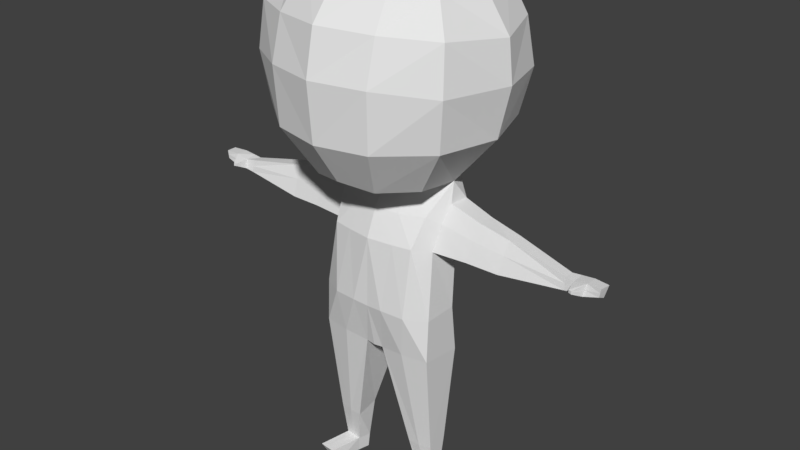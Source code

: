 # Source: bonco1.blend  (saved by Blender 2.78.0; exported with 4.5.12 LTS)
import bpy
from mathutils import Matrix  # noqa: F401  (used for matrix-valued properties, if any)

bpy.ops.wm.read_factory_settings(use_empty=True)
scene = bpy.context.scene
scene.name = 'Scene'

# ---- collections
col_collection_1 = bpy.data.collections.new('Collection 1'); scene.collection.children.link(col_collection_1)

# ---- materials (node trees are filled in below, after node groups)
mat_material = bpy.data.materials.new('Material')
mat_material.alpha_threshold = 0.0
mat_material.use_transparent_shadow = False
mat_material.roughness = 0.5
mat_material.line_color = (0.0, 0.0, 0.0, 1.0)

# ---- material node trees

# ---- world
world_world = bpy.data.worlds.new('World'); scene.world = world_world
world_world.color = (0.05088, 0.05088, 0.05088)
world_world.use_sun_shadow = False
world_world.sun_shadow_jitter_overblur = 0.0
world_world.cycles.sampling_method = 'MANUAL'

# ---- meshes
me_cube = bpy.data.meshes.new('Cube')
me_cube.from_pydata([(0.9027, 0.05996, 1.283), (0.9027, -0.5771, 1.356), (0.9234, 0.2032, 3.564), (0.9021, -0.09521, 3.582), (0.9027, -0.02858, 1.997), (0.8336, 0.1055, 2.86), (0.9027, -0.5473, 1.997), (0.8123, -0.3626, 2.944), (0.6502, 0.1437, 1.283), (0.5073, -0.6375, 1.356), (0.7012, 0.3078, 3.892), (0.8781, -0.02473, 3.872), (0.593, -0.722, 1.997), (0.6502, -0.6191, 3.025), (0.6502, 0.271, 2.809), (0.6502, 0.2423, 1.997), (0.8487, -0.08059, -0.1945), (0.8487, -0.3936, -0.2215), (0.6154, -0.03596, -0.1856), (0.6564, -0.4228, -0.2425), (0.5789, -0.3335, -0.7867), (0.8253, -0.1578, -0.7867), (0.4774, -0.4228, -0.2425), (0.4872, -0.06819, -0.1856), (0.7116, -0.3232, -0.7867), (0.5767, -0.1082, -0.7923), (0.1379, -0.6038, 1.313), (0.1437, 0.2621, 1.291), (1.038, 0.7115, 6.539), (1.276, -0.07365, 6.536), (0.9208, -0.7412, 3.99), (1.126, -0.7169, 6.533), (1.604, -0.1343, 4.677), (1.753, -0.09862, 5.385), (1.667, -0.063, 5.951), (1.373, 0.741, 5.991), (1.497, 0.7529, 5.354), (1.375, 0.6418, 4.718), (1.394, -1.003, 4.693), (1.488, -1.082, 5.419), (1.433, -0.9993, 6.069), (0.6289, 1.052, 4.157), (0.8055, 1.131, 6.429), (0.8289, 1.316, 4.657), (0.7389, 1.331, 5.987), (0.7682, 1.465, 5.365), (0.3282, 0.328, 3.837), (0.3279, -0.2959, 3.74), (0.2415, -0.7635, 2.014), (0.3678, -0.6708, 3.025), (0.3811, 0.2829, 2.754), (0.3763, 0.3285, 1.997), (0.4834, 0.7513, 6.759), (0.5667, -0.1899, 6.847), (0.4725, -1.119, 3.969), (0.651, -0.974, 6.683), (0.7285, -1.519, 4.669), (0.7569, -1.562, 5.493), (0.7495, -1.395, 6.106), (0.26, 1.059, 4.093), (0.348, 1.175, 6.451), (0.2851, 1.381, 4.635), (0.2922, 1.581, 5.411), (0.3299, 1.461, 6.02), (2.742, -0.06789, 3.026), (2.727, -0.04443, 3.198), (2.728, -0.2187, 3.026), (2.722, -0.1891, 3.204), (1.79, -0.2883, 2.93), (1.836, -0.1027, 3.355), (1.812, -0.02577, 2.898), (1.857, 0.1075, 3.349), (2.842, -0.07271, 3.027), (2.854, -0.03591, 3.207), (2.85, -0.2307, 3.05), (2.85, -0.2076, 3.19), (2.884, -0.3813, 3.126), (2.884, -0.3848, 3.17), (2.932, -0.394, 3.17), (2.932, -0.3972, 3.126), (3.037, -0.2142, 3.232), (3.0, -0.2457, 3.052), (3.041, -0.03491, 3.225), (3.012, -0.07068, 3.047), (3.217, -0.1119, 3.058), (3.253, -0.06999, 3.228), (3.237, -0.2314, 3.236), (3.218, -0.232, 3.116), (0.6006, -0.3246, -1.027), (0.8473, -0.3255, -1.025), (0.5557, -0.149, -1.027), (0.8253, -0.1578, -1.027), (0.7739, -0.3251, -1.026), (0.5924, -0.1534, -1.027), (0.7001, -0.8101, -0.8083), (0.9325, -0.7922, -0.7979), (0.8495, -0.8011, -0.8031), (0.6605, -0.6753, -1.017), (0.9002, -0.6809, -1.005), (0.8201, -0.6781, -1.011), (0.8785, 0.1529, 3.212), (0.8572, -0.2289, 3.318), (0.6502, 0.2894, 3.302), (0.7106, -0.3946, 3.427), (0.3547, 0.3055, 3.274), (0.3479, -0.5051, 3.418), (2.734, -0.05616, 3.112), (2.725, -0.2039, 3.115), (1.835, 0.04087, 3.162), (1.813, -0.1955, 3.168), (2.848, -0.05431, 3.117), (2.932, -0.3956, 3.148), (2.884, -0.383, 3.148), (3.026, -0.05279, 3.136), (3.019, -0.23, 3.142), (2.85, -0.2192, 3.12), (3.235, -0.09092, 3.143), (3.228, -0.2317, 3.176), (1.356, -0.1051, 3.456), (1.378, 0.1559, 3.437), (1.321, -0.3164, 2.945), (1.336, 0.03403, 2.876), (1.334, -0.2124, 3.228), (1.356, 0.09802, 3.19), (-0.9027, 0.05996, 1.283), (-0.9027, -0.5771, 1.356), (-0.9234, 0.2032, 3.564), (-0.9021, -0.09521, 3.582), (0.0, 0.283, 1.283), (0.0, -0.6165, 1.304), (0.0, -0.3884, 3.693), (-0.9027, -0.02858, 1.997), (-0.8336, 0.1055, 2.86), (-0.9027, -0.5473, 1.997), (-0.8123, -0.3626, 2.944), (0.0, 0.3597, 1.997), (0.0, 0.364, 2.711), (0.0, -0.7297, 3.032), (0.0, -0.7524, 1.997), (-0.6502, 0.1437, 1.283), (-0.5073, -0.6375, 1.356), (-0.7012, 0.3078, 3.892), (-0.8781, -0.02473, 3.872), (-0.593, -0.722, 1.997), (-0.6502, -0.6191, 3.025), (-0.6502, 0.271, 2.809), (-0.6502, 0.2423, 1.997), (-0.8487, -0.08059, -0.1945), (-0.8487, -0.3936, -0.2215), (-0.6154, -0.03596, -0.1856), (-0.6564, -0.4228, -0.2425), (-0.5263, -0.149, -0.7867), (-0.4774, -0.4228, -0.2425), (-0.4872, -0.06819, -0.1856), (-0.7116, -0.3232, -0.7867), (-0.5767, -0.1082, -0.7923), (-0.1379, -0.6038, 1.313), (-0.1437, 0.2621, 1.291), (-1.038, 0.7115, 6.539), (0.0, 0.7064, 6.838), (-1.276, -0.07365, 6.536), (0.0, -0.2041, 6.944), (-0.9208, -0.7412, 3.99), (-1.126, -0.7169, 6.533), (0.0, -1.157, 6.693), (-1.604, -0.1343, 4.677), (-1.753, -0.09862, 5.385), (-1.679, -0.063, 5.951), (-1.373, 0.741, 5.991), (-1.497, 0.7529, 5.354), (-1.375, 0.6305, 4.718), (-1.394, -1.003, 4.693), (-1.488, -1.082, 5.419), (-1.445, -0.9993, 6.069), (0.0, -1.62, 6.141), (0.0, -1.756, 5.508), (0.0, -1.688, 4.669), (-0.6289, 1.052, 4.157), (0.0, 1.061, 4.058), (0.0, 1.529, 5.994), (0.0, 1.251, 6.477), (-0.8055, 1.131, 6.429), (-0.8289, 1.316, 4.657), (0.0, 1.409, 4.61), (0.0, 1.648, 5.422), (-0.7389, 1.331, 5.987), (-0.7682, 1.465, 5.365), (-0.3282, 0.328, 3.837), (-0.3279, -0.2959, 3.74), (-0.2415, -0.7635, 2.014), (-0.3678, -0.6708, 3.025), (-0.3811, 0.2829, 2.754), (-0.3763, 0.3285, 1.997), (-0.4834, 0.7513, 6.759), (-0.5667, -0.137, 6.847), (-0.4725, -1.119, 3.969), (-0.651, -0.974, 6.683), (-0.7285, -1.519, 4.669), (-0.7569, -1.562, 5.493), (-0.7495, -1.395, 6.106), (-0.26, 1.059, 4.093), (-0.348, 1.175, 6.451), (-0.2851, 1.381, 4.635), (-0.2922, 1.581, 5.411), (-0.3299, 1.461, 6.02), (-2.742, -0.06789, 3.026), (-2.727, -0.04443, 3.198), (-2.728, -0.2187, 3.026), (-2.722, -0.1891, 3.204), (0.0, 0.2009, 3.776), (0.0, -1.279, 4.051), (-1.79, -0.2883, 2.93), (-1.836, -0.1027, 3.355), (-1.812, -0.02577, 2.898), (-1.857, 0.1075, 3.349), (-2.842, -0.07271, 3.027), (-2.854, -0.03591, 3.207), (-2.85, -0.2307, 3.05), (-2.884, -0.3813, 3.126), (-2.884, -0.3848, 3.17), (-2.932, -0.394, 3.17), (-2.932, -0.3972, 3.126), (-3.037, -0.2142, 3.232), (-3.041, -0.03491, 3.225), (-3.012, -0.07068, 3.047), (-3.0, -0.2457, 3.052), (-2.85, -0.2076, 3.19), (-3.217, -0.1119, 3.058), (-3.253, -0.06999, 3.228), (-3.237, -0.2314, 3.236), (-3.218, -0.232, 3.116), (-0.6006, -0.3246, -1.027), (-0.8473, -0.3255, -1.025), (-0.5557, -0.149, -1.027), (-0.8253, -0.1578, -1.027), (-0.7739, -0.3251, -1.026), (-0.5924, -0.1534, -1.027), (-0.7001, -0.8101, -0.8083), (-0.9325, -0.7922, -0.7979), (-0.8495, -0.8011, -0.8031), (-0.6605, -0.6753, -1.017), (-0.9002, -0.6809, -1.005), (-0.8201, -0.6781, -1.011), (-0.8785, 0.1529, 3.212), (-0.8572, -0.2289, 3.318), (0.0, -0.5638, 3.43), (-0.6502, 0.2894, 3.302), (-0.7106, -0.3946, 3.427), (-0.3547, 0.3055, 3.274), (-0.3479, -0.5051, 3.418), (-2.734, -0.05616, 3.112), (-2.725, -0.2039, 3.115), (0.0, 0.2824, 3.243), (-1.835, 0.04087, 3.162), (-1.813, -0.1955, 3.168), (-2.848, -0.05431, 3.117), (-2.932, -0.3956, 3.148), (-2.884, -0.383, 3.148), (-3.026, -0.05279, 3.136), (-3.019, -0.23, 3.142), (-2.85, -0.2192, 3.12), (-3.235, -0.09092, 3.143), (-3.228, -0.2317, 3.176), (-1.356, -0.1051, 3.456), (-1.378, 0.1559, 3.437), (-1.321, -0.3164, 2.945), (-1.336, 0.03403, 2.876), (-1.334, -0.2124, 3.228), (-1.356, 0.09802, 3.19), (0.8253, -0.3128, -0.7867), (0.5263, -0.149, -0.7867), (-0.5789, -0.3335, -0.7867), (-0.8253, -0.3128, -0.7867), (-0.8253, -0.1578, -0.7867)], [], [(109, 68, 66, 107), (51, 27, 128, 135), (105, 47, 130, 245), (47, 11, 30, 54), (27, 26, 129, 128), (26, 48, 138, 129), (48, 49, 137, 138), (50, 51, 135, 136), (0, 4, 6, 1), (4, 5, 7, 6), (5, 4, 15, 14), (100, 5, 14, 102), (6, 7, 13, 12), (1, 6, 12, 9), (8, 0, 16, 18), (2, 10, 11, 3), (101, 3, 11, 103), (4, 0, 8, 15), (270, 25, 93, 90), (0, 1, 17, 16), (1, 9, 19, 17), (23, 18, 25, 270), (22, 23, 270, 20), (19, 9, 26, 22), (17, 269, 21, 16), (8, 18, 23, 27), (25, 21, 91, 93), (18, 16, 21, 25), (22, 20, 24, 19), (26, 27, 23, 22), (52, 159, 161, 53), (34, 35, 28, 29), (58, 40, 31, 55), (53, 161, 164, 55), (34, 29, 31, 40), (11, 32, 38, 30), (32, 33, 39, 38), (33, 34, 40, 39), (54, 30, 38, 56), (56, 38, 39, 57), (57, 39, 40, 58), (11, 10, 37, 32), (32, 37, 36, 33), (33, 36, 35, 34), (52, 28, 42, 60), (28, 35, 44, 42), (37, 10, 41, 43), (63, 179, 180, 60), (59, 178, 183, 61), (61, 183, 184, 62), (62, 184, 179, 63), (35, 36, 45, 44), (36, 37, 43, 45), (45, 62, 63, 44), (43, 61, 62, 45), (41, 59, 61, 43), (44, 63, 60, 42), (159, 52, 60, 180), (175, 57, 58, 174), (176, 56, 57, 175), (29, 53, 55, 31), (174, 58, 55, 164), (28, 52, 53, 29), (14, 15, 51, 50), (102, 14, 50, 104), (12, 13, 49, 48), (9, 12, 48, 26), (103, 11, 47, 105), (15, 8, 27, 51), (65, 67, 75, 73), (68, 70, 64, 66), (71, 69, 67, 65), (108, 71, 65, 106), (252, 209, 46, 104), (130, 47, 54, 210), (176, 210, 54, 56), (41, 10, 46, 59), (178, 59, 46, 209), (19, 24, 269, 17), (123, 119, 71, 108), (119, 118, 69, 71), (120, 121, 70, 68), (122, 120, 68, 109), (106, 65, 73, 110), (66, 64, 72, 74), (107, 66, 74, 115), (112, 76, 79, 111), (115, 74, 76, 112), (74, 81, 79, 76), (73, 75, 80, 82), (80, 75, 77, 78), (82, 80, 86, 85), (74, 72, 83, 81), (110, 73, 82, 113), (114, 80, 78, 111), (116, 117, 87, 84), (114, 81, 87, 117), (81, 83, 84, 87), (113, 82, 85, 116), (91, 89, 92, 93), (93, 92, 88, 90), (21, 269, 89, 91), (20, 88, 97, 94), (88, 92, 99, 97), (20, 270, 90, 88), (95, 96, 99, 98), (96, 94, 97, 99), (89, 269, 95, 98), (92, 89, 98, 99), (24, 20, 94, 96), (269, 24, 96, 95), (83, 113, 116, 84), (80, 114, 117, 86), (85, 86, 117, 116), (81, 114, 111, 79), (72, 110, 113, 83), (75, 115, 112, 77), (77, 112, 111, 78), (67, 107, 115, 75), (64, 106, 110, 72), (118, 122, 109, 69), (121, 123, 108, 70), (136, 252, 104, 50), (70, 108, 106, 64), (13, 103, 105, 49), (10, 102, 104, 46), (7, 101, 103, 13), (2, 100, 102, 10), (49, 105, 245, 137), (69, 109, 107, 67), (5, 100, 123, 121), (3, 101, 122, 118), (101, 7, 120, 122), (7, 5, 121, 120), (2, 3, 118, 119), (100, 2, 119, 123), (254, 251, 207, 211), (192, 135, 128, 157), (249, 245, 130, 188), (188, 195, 162, 142), (157, 128, 129, 156), (156, 129, 138, 189), (189, 138, 137, 190), (191, 136, 135, 192), (124, 125, 133, 131), (131, 133, 134, 132), (132, 145, 146, 131), (243, 246, 145, 132), (133, 143, 144, 134), (125, 140, 143, 133), (139, 149, 147, 124), (126, 127, 142, 141), (244, 247, 142, 127), (131, 146, 139, 124), (151, 233, 236, 155), (124, 147, 148, 125), (125, 148, 150, 140), (153, 151, 155, 149), (152, 271, 151, 153), (150, 152, 156, 140), (148, 147, 273, 272), (139, 157, 153, 149), (155, 236, 234, 273), (149, 155, 273, 147), (152, 150, 154, 271), (156, 152, 153, 157), (193, 194, 161, 159), (167, 160, 158, 168), (199, 196, 163, 173), (194, 196, 164, 161), (167, 173, 163, 160), (142, 162, 171, 165), (165, 171, 172, 166), (166, 172, 173, 167), (195, 197, 171, 162), (197, 198, 172, 171), (198, 199, 173, 172), (142, 165, 170, 141), (165, 166, 169, 170), (166, 167, 168, 169), (193, 201, 181, 158), (158, 181, 185, 168), (170, 182, 177, 141), (204, 201, 180, 179), (200, 202, 183, 178), (202, 203, 184, 183), (203, 204, 179, 184), (168, 185, 186, 169), (169, 186, 182, 170), (186, 185, 204, 203), (182, 186, 203, 202), (177, 182, 202, 200), (185, 181, 201, 204), (159, 180, 201, 193), (175, 174, 199, 198), (176, 175, 198, 197), (160, 163, 196, 194), (174, 164, 196, 199), (158, 160, 194, 193), (145, 191, 192, 146), (246, 248, 191, 145), (143, 189, 190, 144), (140, 156, 189, 143), (247, 249, 188, 142), (146, 192, 157, 139), (206, 216, 226, 208), (211, 207, 205, 213), (214, 206, 208, 212), (253, 250, 206, 214), (252, 248, 187, 209), (130, 210, 195, 188), (176, 197, 195, 210), (177, 200, 187, 141), (178, 209, 187, 200), (150, 148, 272, 154), (268, 253, 214, 264), (264, 214, 212, 263), (265, 211, 213, 266), (267, 254, 211, 265), (250, 255, 216, 206), (207, 217, 215, 205), (251, 260, 217, 207), (257, 256, 221, 218), (260, 257, 218, 217), (217, 218, 221, 225), (216, 223, 222, 226), (222, 220, 219, 226), (223, 228, 229, 222), (217, 225, 224, 215), (255, 258, 223, 216), (259, 256, 220, 222), (261, 227, 230, 262), (259, 262, 230, 225), (225, 230, 227, 224), (258, 261, 228, 223), (234, 236, 235, 232), (236, 233, 231, 235), (273, 234, 232, 272), (271, 237, 240, 231), (231, 240, 242, 235), (271, 231, 233, 151), (238, 241, 242, 239), (239, 242, 240, 237), (232, 241, 238, 272), (235, 242, 241, 232), (154, 239, 237, 271), (272, 238, 239, 154), (224, 227, 261, 258), (222, 229, 262, 259), (228, 261, 262, 229), (225, 221, 256, 259), (215, 224, 258, 255), (226, 219, 257, 260), (219, 220, 256, 257), (208, 226, 260, 251), (205, 215, 255, 250), (263, 212, 254, 267), (266, 213, 253, 268), (136, 191, 248, 252), (213, 205, 250, 253), (144, 190, 249, 247), (141, 187, 248, 246), (134, 144, 247, 244), (126, 141, 246, 243), (190, 137, 245, 249), (212, 208, 251, 254), (132, 266, 268, 243), (127, 263, 267, 244), (244, 267, 265, 134), (134, 265, 266, 132), (126, 264, 263, 127), (243, 268, 264, 126)])
_uv = me_cube.uv_layers.new(name='UVMap')
_uv.uv.foreach_set('vector', [0.3354, 0.7026, 0.3365, 0.6788, 0.425, 0.6975, 0.4241, 0.7063, 0.8479, 0.5397, 0.8691, 0.4735, 0.8827, 0.4729, 0.8827, 0.5398, 0.648, 0.7544, 0.6487, 0.7917, 0.615, 0.7844, 0.615, 0.7537, 0.2751, 0.0003006, 0.3585, 0.004287, 0.3207, 0.07603, 0.2716, 0.09103, 0.6294, 0.4722, 0.6281, 0.5556, 0.615, 0.5558, 0.615, 0.4701, 0.6281, 0.5556, 0.6373, 0.6234, 0.615, 0.6216, 0.615, 0.5558, 0.6373, 0.6234, 0.6482, 0.7153, 0.615, 0.7147, 0.615, 0.6216, 0.8461, 0.6104, 0.8479, 0.5397, 0.8827, 0.5398, 0.8827, 0.6059, 0.7651, 0.5602, 0.7509, 0.6285, 0.7024, 0.6228, 0.703, 0.5623, 0.7509, 0.6285, 0.7492, 0.7133, 0.7031, 0.7135, 0.7024, 0.6228, 0.7971, 0.6192, 0.7869, 0.5373, 0.8214, 0.5394, 0.8206, 0.6154, 0.7954, 0.6528, 0.7971, 0.6192, 0.8206, 0.6154, 0.8202, 0.6622, 0.7024, 0.6228, 0.7031, 0.7135, 0.6738, 0.7161, 0.6698, 0.6223, 0.703, 0.5623, 0.7024, 0.6228, 0.6698, 0.6223, 0.6641, 0.5611, 0.9405, 0.4068, 0.9162, 0.4126, 0.884, 0.2772, 0.9057, 0.2722, 0.7924, 0.6863, 0.8144, 0.718, 0.779, 0.7201, 0.7657, 0.6953, 0.7072, 0.7525, 0.7126, 0.7816, 0.7082, 0.8108, 0.684, 0.7574, 0.7869, 0.5373, 0.7949, 0.4701, 0.8198, 0.472, 0.8214, 0.5394, 0.8495, 0.7352, 0.8445, 0.7406, 0.8235, 0.7237, 0.8264, 0.7207, 0.9162, 0.4126, 0.8573, 0.4277, 0.8549, 0.2788, 0.884, 0.2772, 0.8573, 0.4277, 0.8196, 0.4277, 0.8367, 0.2767, 0.8549, 0.2788, 0.9176, 0.2683, 0.9057, 0.2722, 0.8922, 0.2161, 0.8981, 0.2143, 0.8199, 0.2762, 0.7868, 0.2693, 0.8142, 0.2188, 0.8314, 0.2246, 0.8367, 0.2767, 0.8196, 0.4277, 0.7849, 0.4225, 0.8199, 0.2762, 0.8549, 0.2788, 0.8548, 0.2252, 0.8693, 0.2231, 0.884, 0.2772, 0.9405, 0.4068, 0.9057, 0.2722, 0.9176, 0.2683, 0.9883, 0.396, 0.8445, 0.7406, 0.8249, 0.7613, 0.8054, 0.7426, 0.8235, 0.7237, 0.9057, 0.2722, 0.884, 0.2772, 0.8693, 0.2231, 0.8922, 0.2161, 0.8199, 0.2762, 0.8314, 0.2246, 0.844, 0.2249, 0.8367, 0.2767, 0.7849, 0.4225, 0.7091, 0.3928, 0.7868, 0.2693, 0.8199, 0.2762, 0.1639, 0.7857, 0.2029, 0.8175, 0.1427, 0.8938, 0.09657, 0.854, 0.01465, 0.7166, 0.09651, 0.7026, 0.121, 0.753, 0.04761, 0.7844, 0.2891, 0.2614, 0.3502, 0.2619, 0.3407, 0.3174, 0.289, 0.32, 0.3081, 0.4076, 0.2322, 0.4244, 0.2323, 0.3135, 0.289, 0.32, 0.4576, 0.2816, 0.4035, 0.3601, 0.3407, 0.3174, 0.3502, 0.2619, 0.3585, 0.004287, 0.439, 0.1161, 0.3498, 0.1483, 0.3207, 0.07603, 0.439, 0.1161, 0.4643, 0.2061, 0.3542, 0.2085, 0.3498, 0.1483, 0.4643, 0.2061, 0.4576, 0.2816, 0.3502, 0.2619, 0.3542, 0.2085, 0.2716, 0.09103, 0.3207, 0.07603, 0.3498, 0.1483, 0.2853, 0.1539, 0.2853, 0.1539, 0.3498, 0.1483, 0.3542, 0.2085, 0.2872, 0.2137, 0.2872, 0.2137, 0.3542, 0.2085, 0.3502, 0.2619, 0.2891, 0.2614, 0.04772, 0.4814, 0.08562, 0.4847, 0.07697, 0.5907, 0.0005668, 0.5832, 0.0005668, 0.5832, 0.07697, 0.5907, 0.08393, 0.6477, 0.0003006, 0.6579, 0.0003006, 0.6579, 0.08393, 0.6477, 0.09651, 0.7026, 0.01465, 0.7166, 0.1639, 0.7857, 0.121, 0.753, 0.1576, 0.7339, 0.1971, 0.7458, 0.121, 0.753, 0.09651, 0.7026, 0.1713, 0.6946, 0.1576, 0.7339, 0.07697, 0.5907, 0.08562, 0.4847, 0.1436, 0.5334, 0.1498, 0.5832, 0.2101, 0.6981, 0.2437, 0.697, 0.2324, 0.7543, 0.1971, 0.7458, 0.1702, 0.5115, 0.1907, 0.4951, 0.2222, 0.5545, 0.1958, 0.566, 0.1958, 0.566, 0.2222, 0.5545, 0.2437, 0.6372, 0.2145, 0.6395, 0.2145, 0.6395, 0.2437, 0.6372, 0.2437, 0.697, 0.2101, 0.6981, 0.09651, 0.7026, 0.08393, 0.6477, 0.17, 0.64, 0.1713, 0.6946, 0.08393, 0.6477, 0.07697, 0.5907, 0.1498, 0.5832, 0.17, 0.64, 0.17, 0.64, 0.2145, 0.6395, 0.2101, 0.6981, 0.1713, 0.6946, 0.1498, 0.5832, 0.1958, 0.566, 0.2145, 0.6395, 0.17, 0.64, 0.1436, 0.5334, 0.1702, 0.5115, 0.1958, 0.566, 0.1498, 0.5832, 0.1713, 0.6946, 0.2101, 0.6981, 0.1971, 0.7458, 0.1576, 0.7339, 0.2029, 0.8175, 0.1639, 0.7857, 0.1971, 0.7458, 0.2324, 0.7543, 0.2325, 0.2139, 0.2872, 0.2137, 0.2891, 0.2614, 0.2323, 0.2584, 0.2325, 0.157, 0.2853, 0.1539, 0.2872, 0.2137, 0.2325, 0.2139, 0.4035, 0.3601, 0.3081, 0.4076, 0.289, 0.32, 0.3407, 0.3174, 0.2323, 0.2584, 0.2891, 0.2614, 0.289, 0.32, 0.2323, 0.3135, 0.121, 0.753, 0.1639, 0.7857, 0.09657, 0.854, 0.04761, 0.7844, 0.8206, 0.6154, 0.8214, 0.5394, 0.8479, 0.5397, 0.8461, 0.6104, 0.8202, 0.6622, 0.8206, 0.6154, 0.8461, 0.6104, 0.8485, 0.66, 0.6698, 0.6223, 0.6738, 0.7161, 0.6482, 0.7153, 0.6373, 0.6234, 0.6641, 0.5611, 0.6698, 0.6223, 0.6373, 0.6234, 0.6281, 0.5556, 0.684, 0.7574, 0.7082, 0.8108, 0.6487, 0.7917, 0.648, 0.7544, 0.8214, 0.5394, 0.8198, 0.472, 0.8691, 0.4735, 0.8479, 0.5397, 0.4249, 0.7298, 0.4234, 0.7152, 0.4357, 0.7134, 0.4371, 0.7286, 0.3365, 0.6788, 0.3446, 0.6558, 0.4294, 0.6839, 0.425, 0.6975, 0.337, 0.7418, 0.3348, 0.7225, 0.4234, 0.7152, 0.4249, 0.7298, 0.3415, 0.7595, 0.337, 0.7418, 0.4249, 0.7298, 0.4272, 0.7382, 0.8827, 0.6572, 0.8827, 0.7083, 0.8496, 0.7136, 0.8485, 0.66, 0.2325, 0.003185, 0.2751, 0.0003006, 0.2716, 0.09103, 0.2325, 0.102, 0.2325, 0.157, 0.2325, 0.102, 0.2716, 0.09103, 0.2853, 0.1539, 0.1436, 0.5334, 0.08562, 0.4847, 0.1147, 0.4576, 0.1702, 0.5115, 0.1907, 0.4951, 0.1702, 0.5115, 0.1147, 0.4576, 0.1308, 0.425, 0.8367, 0.2767, 0.844, 0.2249, 0.8548, 0.2252, 0.8549, 0.2788, 0.2981, 0.7713, 0.2914, 0.7482, 0.337, 0.7418, 0.3415, 0.7595, 0.2914, 0.7482, 0.2883, 0.7236, 0.3348, 0.7225, 0.337, 0.7418, 0.2938, 0.6717, 0.3034, 0.6396, 0.3446, 0.6558, 0.3365, 0.6788, 0.2902, 0.6999, 0.2938, 0.6717, 0.3365, 0.6788, 0.3354, 0.7026, 0.4272, 0.7382, 0.4249, 0.7298, 0.4371, 0.7286, 0.4372, 0.7362, 0.425, 0.6975, 0.4294, 0.6839, 0.4382, 0.6861, 0.4363, 0.7006, 0.4241, 0.7063, 0.425, 0.6975, 0.4363, 0.7006, 0.436, 0.707, 0.6495, 0.8184, 0.6498, 0.8162, 0.6552, 0.8189, 0.6535, 0.8207, 0.6329, 0.8187, 0.6328, 0.8114, 0.6498, 0.8162, 0.6495, 0.8184, 0.7244, 0.8475, 0.7286, 0.8339, 0.7428, 0.8434, 0.7406, 0.8475, 0.6231, 0.847, 0.6341, 0.828, 0.6522, 0.8409, 0.6414, 0.855, 0.6522, 0.8409, 0.6341, 0.828, 0.6492, 0.8202, 0.652, 0.8223, 0.6414, 0.855, 0.6522, 0.8409, 0.6572, 0.8549, 0.6532, 0.8574, 0.7244, 0.8475, 0.7095, 0.8454, 0.7127, 0.8296, 0.7286, 0.8339, 0.6181, 0.8573, 0.6231, 0.847, 0.6414, 0.855, 0.6377, 0.8626, 0.6609, 0.8365, 0.6522, 0.8409, 0.652, 0.8223, 0.6535, 0.8207, 0.655, 0.8634, 0.6606, 0.8555, 0.6669, 0.8574, 0.6583, 0.8721, 0.6609, 0.8365, 0.6694, 0.832, 0.6669, 0.8574, 0.6606, 0.8555, 0.7286, 0.8339, 0.7127, 0.8296, 0.7202, 0.8114, 0.7327, 0.8129, 0.6377, 0.8626, 0.6414, 0.855, 0.6532, 0.8574, 0.655, 0.8634, 0.7587, 0.453, 0.7428, 0.4519, 0.7442, 0.4451, 0.7634, 0.4316, 0.7634, 0.4316, 0.7442, 0.4451, 0.7475, 0.4292, 0.7645, 0.4283, 0.8249, 0.7613, 0.8128, 0.7739, 0.7923, 0.7565, 0.8054, 0.7426, 0.8235, 0.7934, 0.8247, 0.8203, 0.785, 0.8201, 0.7931, 0.7976, 0.7475, 0.4292, 0.7442, 0.4451, 0.7108, 0.4429, 0.714, 0.4283, 0.8235, 0.7934, 0.8449, 0.7926, 0.8449, 0.8196, 0.8247, 0.8203, 0.7899, 0.7888, 0.7909, 0.7927, 0.7657, 0.7995, 0.7657, 0.7871, 0.7909, 0.7927, 0.7931, 0.7976, 0.785, 0.8201, 0.7657, 0.7995, 0.7923, 0.7565, 0.8128, 0.7739, 0.7899, 0.7888, 0.7657, 0.7871, 0.7442, 0.4451, 0.7428, 0.4519, 0.7091, 0.4503, 0.7108, 0.4429, 0.8181, 0.7811, 0.8235, 0.7934, 0.7931, 0.7976, 0.7909, 0.7927, 0.8128, 0.7739, 0.8181, 0.7811, 0.7909, 0.7927, 0.7899, 0.7888, 0.6341, 0.8721, 0.6377, 0.8626, 0.655, 0.8634, 0.6583, 0.8721, 0.6522, 0.8409, 0.6609, 0.8365, 0.6606, 0.8555, 0.6572, 0.8549, 0.6532, 0.8574, 0.6572, 0.8549, 0.6606, 0.8555, 0.655, 0.8634, 0.6694, 0.832, 0.6609, 0.8365, 0.6535, 0.8207, 0.6552, 0.8189, 0.6137, 0.8677, 0.6181, 0.8573, 0.6377, 0.8626, 0.6341, 0.8721, 0.6341, 0.828, 0.6329, 0.8187, 0.6495, 0.8184, 0.6492, 0.8202, 0.6492, 0.8202, 0.6495, 0.8184, 0.6535, 0.8207, 0.652, 0.8223, 0.4234, 0.7152, 0.4241, 0.7063, 0.436, 0.707, 0.4357, 0.7134, 0.4297, 0.7459, 0.4272, 0.7382, 0.4372, 0.7362, 0.4382, 0.7442, 0.2883, 0.7236, 0.2902, 0.6999, 0.3354, 0.7026, 0.3348, 0.7225, 0.3067, 0.7999, 0.2981, 0.7713, 0.3415, 0.7595, 0.3481, 0.7844, 0.8827, 0.6059, 0.8827, 0.6572, 0.8485, 0.66, 0.8461, 0.6104, 0.3481, 0.7844, 0.3415, 0.7595, 0.4272, 0.7382, 0.4297, 0.7459, 0.6738, 0.7161, 0.684, 0.7574, 0.648, 0.7544, 0.6482, 0.7153, 0.8144, 0.718, 0.8202, 0.6622, 0.8485, 0.66, 0.8496, 0.7136, 0.7031, 0.7135, 0.7072, 0.7525, 0.684, 0.7574, 0.6738, 0.7161, 0.7924, 0.6863, 0.7954, 0.6528, 0.8202, 0.6622, 0.8144, 0.718, 0.6482, 0.7153, 0.648, 0.7544, 0.615, 0.7537, 0.615, 0.7147, 0.3348, 0.7225, 0.3354, 0.7026, 0.4241, 0.7063, 0.4234, 0.7152, 0.2634, 0.8167, 0.2558, 0.7848, 0.2981, 0.7713, 0.3067, 0.7999, 0.2443, 0.7264, 0.2451, 0.6991, 0.2902, 0.6999, 0.2883, 0.7236, 0.2451, 0.6991, 0.247, 0.6626, 0.2938, 0.6717, 0.2902, 0.6999, 0.247, 0.6626, 0.2606, 0.6211, 0.3034, 0.6396, 0.2938, 0.6717, 0.2475, 0.7535, 0.2443, 0.7264, 0.2883, 0.7236, 0.2914, 0.7482, 0.2558, 0.7848, 0.2475, 0.7535, 0.2914, 0.7482, 0.2981, 0.7713, 0.3482, 0.5044, 0.2595, 0.5056, 0.2588, 0.4968, 0.3478, 0.4806, 0.9175, 0.5397, 0.8827, 0.5398, 0.8827, 0.4729, 0.8963, 0.4735, 0.5821, 0.7544, 0.615, 0.7537, 0.615, 0.7844, 0.5813, 0.7917, 0.1898, 0.0003008, 0.1933, 0.09105, 0.1442, 0.07606, 0.1064, 0.004273, 0.6007, 0.4722, 0.615, 0.4701, 0.615, 0.5558, 0.6019, 0.5556, 0.6019, 0.5556, 0.615, 0.5558, 0.615, 0.6216, 0.5927, 0.6234, 0.5927, 0.6234, 0.615, 0.6216, 0.615, 0.7147, 0.5819, 0.7154, 0.9193, 0.6104, 0.8827, 0.6059, 0.8827, 0.5398, 0.9175, 0.5397, 0.4649, 0.5603, 0.527, 0.5623, 0.5277, 0.6228, 0.4791, 0.6285, 0.4791, 0.6285, 0.5277, 0.6228, 0.5269, 0.7135, 0.4809, 0.7133, 0.9684, 0.6192, 0.9448, 0.6154, 0.944, 0.5394, 0.9785, 0.5373, 0.97, 0.6528, 0.9452, 0.6622, 0.9448, 0.6154, 0.9684, 0.6192, 0.5277, 0.6228, 0.5603, 0.6223, 0.5563, 0.7161, 0.5269, 0.7135, 0.527, 0.5623, 0.566, 0.5611, 0.5603, 0.6223, 0.5277, 0.6228, 0.7568, 0.1928, 0.7916, 0.05818, 0.8133, 0.06325, 0.7811, 0.1987, 0.973, 0.6863, 0.9997, 0.6953, 0.9864, 0.7201, 0.951, 0.718, 0.5228, 0.7525, 0.5461, 0.7574, 0.5219, 0.8108, 0.5174, 0.7816, 0.9785, 0.5373, 0.944, 0.5394, 0.9456, 0.472, 0.9705, 0.4701, 0.5485, 0.8967, 0.5254, 0.9111, 0.5225, 0.908, 0.5436, 0.8912, 0.7811, 0.1987, 0.8133, 0.06325, 0.8425, 0.06481, 0.84, 0.2137, 0.84, 0.2137, 0.8425, 0.06481, 0.8606, 0.0627, 0.8777, 0.2137, 0.7798, 0.05431, 0.7992, 0.0003006, 0.8051, 0.002087, 0.7916, 0.05818, 0.8774, 0.06219, 0.8659, 0.0106, 0.8831, 0.004865, 0.9105, 0.05532, 0.8606, 0.0627, 0.8774, 0.06219, 0.9124, 0.2085, 0.8777, 0.2137, 0.8425, 0.06481, 0.8133, 0.06325, 0.828, 0.009112, 0.8426, 0.01119, 0.7568, 0.1928, 0.7091, 0.182, 0.7798, 0.05431, 0.7916, 0.05818, 0.5436, 0.8912, 0.5225, 0.908, 0.5045, 0.889, 0.5241, 0.8704, 0.7916, 0.05818, 0.8051, 0.002087, 0.828, 0.009112, 0.8133, 0.06325, 0.8774, 0.06219, 0.8606, 0.0627, 0.8533, 0.01093, 0.8659, 0.0106, 0.9124, 0.2085, 0.8774, 0.06219, 0.9105, 0.05532, 0.9883, 0.1788, 0.5446, 0.361, 0.608, 0.4257, 0.565, 0.4695, 0.5055, 0.3926, 0.6947, 0.2916, 0.6611, 0.3599, 0.5876, 0.3284, 0.6122, 0.2779, 0.1753, 0.2611, 0.1757, 0.32, 0.1239, 0.3177, 0.1135, 0.2623, 0.1539, 0.4132, 0.1757, 0.32, 0.2323, 0.3135, 0.2322, 0.4244, 0.006321, 0.2817, 0.1135, 0.2623, 0.1239, 0.3177, 0.06149, 0.3608, 0.1064, 0.004273, 0.1442, 0.07606, 0.1151, 0.1484, 0.02573, 0.1162, 0.02573, 0.1162, 0.1151, 0.1484, 0.1108, 0.2089, 0.0003006, 0.2063, 0.0003006, 0.2063, 0.1108, 0.2089, 0.1135, 0.2623, 0.006321, 0.2817, 0.1933, 0.09105, 0.1796, 0.154, 0.1151, 0.1484, 0.1442, 0.07606, 0.1796, 0.154, 0.1779, 0.2136, 0.1108, 0.2089, 0.1151, 0.1484, 0.1779, 0.2136, 0.1753, 0.2611, 0.1135, 0.2623, 0.1108, 0.2089, 0.6607, 0.0565, 0.708, 0.1581, 0.6325, 0.1657, 0.6228, 0.05988, 0.708, 0.1581, 0.7085, 0.233, 0.6248, 0.2229, 0.6325, 0.1657, 0.7085, 0.233, 0.6947, 0.2916, 0.6122, 0.2779, 0.6248, 0.2229, 0.5446, 0.361, 0.5115, 0.321, 0.551, 0.3091, 0.5876, 0.3284, 0.5876, 0.3284, 0.551, 0.3091, 0.5374, 0.2699, 0.6122, 0.2779, 0.6325, 0.1657, 0.5587, 0.1584, 0.5649, 0.1086, 0.6228, 0.05988, 0.4986, 0.2733, 0.5115, 0.321, 0.4762, 0.3294, 0.4649, 0.2722, 0.5383, 0.08677, 0.5128, 0.1413, 0.4864, 0.1298, 0.5178, 0.07039, 0.5128, 0.1413, 0.4942, 0.2147, 0.4649, 0.2125, 0.4864, 0.1298, 0.4942, 0.2147, 0.4986, 0.2733, 0.4649, 0.2722, 0.4649, 0.2125, 0.6122, 0.2779, 0.5374, 0.2699, 0.5387, 0.2153, 0.6248, 0.2229, 0.6248, 0.2229, 0.5387, 0.2153, 0.5587, 0.1584, 0.6325, 0.1657, 0.5387, 0.2153, 0.5374, 0.2699, 0.4986, 0.2733, 0.4942, 0.2147, 0.5587, 0.1584, 0.5387, 0.2153, 0.4942, 0.2147, 0.5128, 0.1413, 0.5649, 0.1086, 0.5587, 0.1584, 0.5128, 0.1413, 0.5383, 0.08677, 0.5374, 0.2699, 0.551, 0.3091, 0.5115, 0.321, 0.4986, 0.2733, 0.5055, 0.3926, 0.4762, 0.3294, 0.5115, 0.321, 0.5446, 0.361, 0.2325, 0.2139, 0.2323, 0.2584, 0.1753, 0.2611, 0.1779, 0.2136, 0.2325, 0.157, 0.2325, 0.2139, 0.1779, 0.2136, 0.1796, 0.154, 0.06149, 0.3608, 0.1239, 0.3177, 0.1757, 0.32, 0.1539, 0.4132, 0.2323, 0.2584, 0.2323, 0.3135, 0.1757, 0.32, 0.1753, 0.2611, 0.5876, 0.3284, 0.6611, 0.3599, 0.608, 0.4257, 0.5446, 0.361, 0.9448, 0.6154, 0.9193, 0.6104, 0.9175, 0.5397, 0.944, 0.5394, 0.9452, 0.6622, 0.9169, 0.66, 0.9193, 0.6104, 0.9448, 0.6154, 0.5603, 0.6223, 0.5927, 0.6234, 0.5819, 0.7154, 0.5563, 0.7161, 0.566, 0.5611, 0.6019, 0.5556, 0.5927, 0.6234, 0.5603, 0.6223, 0.5461, 0.7574, 0.5821, 0.7544, 0.5813, 0.7917, 0.5219, 0.8108, 0.944, 0.5394, 0.9175, 0.5397, 0.8963, 0.4735, 0.9456, 0.472, 0.258, 0.5291, 0.2458, 0.5275, 0.2476, 0.5124, 0.2599, 0.5145, 0.3478, 0.4806, 0.2588, 0.4968, 0.2548, 0.483, 0.3403, 0.4574, 0.3455, 0.5435, 0.258, 0.5291, 0.2599, 0.5145, 0.3482, 0.5243, 0.3406, 0.5611, 0.2554, 0.5374, 0.258, 0.5291, 0.3455, 0.5435, 0.8827, 0.6572, 0.9169, 0.66, 0.9158, 0.7136, 0.8827, 0.7083, 0.2325, 0.003185, 0.2325, 0.102, 0.1933, 0.09105, 0.1898, 0.0003008, 0.2325, 0.157, 0.1796, 0.154, 0.1933, 0.09105, 0.2325, 0.102, 0.5649, 0.1086, 0.5383, 0.08677, 0.5937, 0.03285, 0.6228, 0.05988, 0.5178, 0.07039, 0.5775, 0.0003006, 0.5937, 0.03285, 0.5383, 0.08677, 0.8606, 0.0627, 0.8425, 0.06481, 0.8426, 0.01119, 0.8533, 0.01093, 0.3836, 0.5741, 0.3406, 0.5611, 0.3455, 0.5435, 0.3909, 0.5512, 0.3909, 0.5512, 0.3455, 0.5435, 0.3482, 0.5243, 0.3948, 0.5267, 0.3907, 0.4746, 0.3478, 0.4806, 0.3403, 0.4574, 0.382, 0.4424, 0.3935, 0.503, 0.3482, 0.5044, 0.3478, 0.4806, 0.3907, 0.4746, 0.2554, 0.5374, 0.2455, 0.5352, 0.2458, 0.5275, 0.258, 0.5291, 0.2588, 0.4968, 0.2474, 0.4995, 0.246, 0.485, 0.2548, 0.483, 0.2595, 0.5056, 0.2476, 0.506, 0.2474, 0.4995, 0.2588, 0.4968, 0.5526, 0.8285, 0.5516, 0.833, 0.5491, 0.833, 0.5507, 0.8272, 0.564, 0.8165, 0.5526, 0.8285, 0.5507, 0.8272, 0.5588, 0.8114, 0.7051, 0.8292, 0.6989, 0.8441, 0.6942, 0.8446, 0.691, 0.8278, 0.5915, 0.8284, 0.5851, 0.8472, 0.5673, 0.8457, 0.5701, 0.8236, 0.5673, 0.8457, 0.5537, 0.833, 0.5541, 0.8295, 0.5701, 0.8236, 0.5851, 0.8472, 0.5789, 0.8576, 0.5743, 0.8588, 0.5673, 0.8457, 0.7051, 0.8292, 0.691, 0.8278, 0.6932, 0.8114, 0.7089, 0.8147, 0.6024, 0.8316, 0.5932, 0.8496, 0.5851, 0.8472, 0.5915, 0.8284, 0.5582, 0.8492, 0.5516, 0.833, 0.5537, 0.833, 0.5673, 0.8457, 0.5821, 0.863, 0.5862, 0.8713, 0.5696, 0.8676, 0.5724, 0.8618, 0.5582, 0.8492, 0.5724, 0.8618, 0.5696, 0.8676, 0.5491, 0.8524, 0.691, 0.8278, 0.6701, 0.8235, 0.6735, 0.8114, 0.6932, 0.8114, 0.5932, 0.8496, 0.5821, 0.863, 0.5789, 0.8576, 0.5851, 0.8472, 0.8148, 0.4283, 0.8183, 0.4499, 0.7999, 0.4353, 0.7989, 0.4285, 0.8183, 0.4499, 0.8192, 0.4532, 0.8023, 0.4514, 0.7999, 0.4353, 0.5241, 0.8704, 0.5045, 0.889, 0.4914, 0.8751, 0.512, 0.8577, 0.5227, 0.8384, 0.4924, 0.834, 0.4843, 0.8114, 0.524, 0.8114, 0.8023, 0.4514, 0.7688, 0.4505, 0.7664, 0.4357, 0.7999, 0.4353, 0.5227, 0.8384, 0.524, 0.8114, 0.5443, 0.8122, 0.5441, 0.8392, 0.4892, 0.8428, 0.4649, 0.8444, 0.465, 0.832, 0.4902, 0.8389, 0.4902, 0.8389, 0.465, 0.832, 0.4843, 0.8114, 0.4924, 0.834, 0.4914, 0.8751, 0.4649, 0.8444, 0.4892, 0.8428, 0.512, 0.8577, 0.7999, 0.4353, 0.7664, 0.4357, 0.7651, 0.4283, 0.7989, 0.4285, 0.5173, 0.8506, 0.4902, 0.8389, 0.4924, 0.834, 0.5227, 0.8384, 0.512, 0.8577, 0.4892, 0.8428, 0.4902, 0.8389, 0.5173, 0.8506, 0.6026, 0.8535, 0.5862, 0.8713, 0.5821, 0.863, 0.5932, 0.8496, 0.5673, 0.8457, 0.5743, 0.8588, 0.5724, 0.8618, 0.5582, 0.8492, 0.5789, 0.8576, 0.5821, 0.863, 0.5724, 0.8618, 0.5743, 0.8588, 0.5491, 0.8524, 0.5491, 0.833, 0.5516, 0.833, 0.5582, 0.8492, 0.6131, 0.8354, 0.6026, 0.8535, 0.5932, 0.8496, 0.6024, 0.8316, 0.5701, 0.8236, 0.5541, 0.8295, 0.5526, 0.8285, 0.564, 0.8165, 0.5541, 0.8295, 0.5537, 0.833, 0.5516, 0.833, 0.5526, 0.8285, 0.2599, 0.5145, 0.2476, 0.5124, 0.2476, 0.506, 0.2595, 0.5056, 0.2528, 0.545, 0.2443, 0.5431, 0.2455, 0.5352, 0.2554, 0.5374, 0.3948, 0.5267, 0.3482, 0.5243, 0.3482, 0.5044, 0.3935, 0.503, 0.3742, 0.6025, 0.3332, 0.5858, 0.3406, 0.5611, 0.3836, 0.5741, 0.8827, 0.6059, 0.9193, 0.6104, 0.9169, 0.66, 0.8827, 0.6572, 0.3332, 0.5858, 0.2528, 0.545, 0.2554, 0.5374, 0.3406, 0.5611, 0.5563, 0.7161, 0.5819, 0.7154, 0.5821, 0.7544, 0.5461, 0.7574, 0.951, 0.718, 0.9158, 0.7136, 0.9169, 0.66, 0.9452, 0.6622, 0.5269, 0.7135, 0.5563, 0.7161, 0.5461, 0.7574, 0.5228, 0.7525, 0.973, 0.6863, 0.951, 0.718, 0.9452, 0.6622, 0.97, 0.6528, 0.5819, 0.7154, 0.615, 0.7147, 0.615, 0.7537, 0.5821, 0.7544, 0.3482, 0.5243, 0.2599, 0.5145, 0.2595, 0.5056, 0.3482, 0.5044, 0.417, 0.6205, 0.3742, 0.6025, 0.3836, 0.5741, 0.4255, 0.5888, 0.4386, 0.5308, 0.3948, 0.5267, 0.3935, 0.503, 0.4386, 0.5035, 0.4386, 0.5035, 0.3935, 0.503, 0.3907, 0.4746, 0.4377, 0.4669, 0.4377, 0.4669, 0.3907, 0.4746, 0.382, 0.4424, 0.4253, 0.425, 0.4346, 0.5577, 0.3909, 0.5512, 0.3948, 0.5267, 0.4386, 0.5308, 0.4255, 0.5888, 0.3836, 0.5741, 0.3909, 0.5512, 0.4346, 0.5577])
me_cube.materials.append(mat_material)
me_cube.use_remesh_preserve_volume = False
me_cube.use_remesh_preserve_attributes = False
me_cube.use_mirror_vertex_groups = False
me_cube.update()
arm_armature_001 = bpy.data.armatures.new('Armature.001')  # bones are not reproduced

# ---- objects
ob_armature = bpy.data.objects.new('Armature', arm_armature_001)
ob_cube = bpy.data.objects.new('Cube', me_cube)

# ---- transforms, parenting, visibility, modifiers, constraints
ob_armature.location = (0.04184, 0.223, 2.021)
ob_armature.hide_viewport = True
ob_armature.show_in_front = True
ob_armature.lineart.crease_threshold = 0.0
ob_cube.parent = ob_armature
ob_cube.matrix_parent_inverse = Matrix(((1.0, 0.0, 0.0, -0.04184), (0.0, 1.0, 0.0, -0.223), (0.0, 0.0, 1.0, -2.021), (0.0, 0.0, 0.0, 1.0)))
ob_cube.location = (0.0, 0.0, 0.0)
ob_cube.lock_rotations_4d = False
ob_cube.empty_display_type = 'ARROWS'
ob_cube.lineart.crease_threshold = 0.0
_vg = ob_cube.vertex_groups.new(name='Bone')
for _i, _w in zip([1, 4, 5, 6, 7, 9, 12, 13, 14, 15, 26, 27, 48, 49, 50, 51, 105, 125, 128, 129, 131, 132, 133, 134, 135, 136, 137, 138, 140, 143, 144, 145, 146, 156, 157, 189, 190, 191, 192, 245, 249], [0.1132, 0.2342, 0.02952, 0.275, 0.04505, 0.2922, 0.5505, 0.06764, 0.07435, 0.5723, 0.7029, 0.8769, 0.7075, 0.08468, 0.09814, 0.7517, 0.002506, 0.1132, 0.9105, 0.7206, 0.2342, 0.02952, 0.275, 0.04505, 0.8296, 0.1189, 0.09506, 0.739, 0.2922, 0.5505, 0.06764, 0.07435, 0.5723, 0.7029, 0.8769, 0.7075, 0.08468, 0.09814, 0.7517, 0.01751, 0.002506]): _vg.add([_i], _w, 'REPLACE')
_vg = ob_cube.vertex_groups.new(name='Bone.002')
for _i, _w in zip([4, 5, 6, 7, 12, 13, 14, 15, 47, 48, 49, 50, 51, 101, 102, 103, 104, 105, 130, 131, 132, 133, 134, 135, 136, 137, 138, 143, 144, 145, 146, 188, 189, 190, 191, 192, 244, 245, 246, 247, 248, 249, 252], [0.02937, 0.151, 0.03178, 0.1662, 0.05797, 0.4215, 0.4217, 0.06607, 0.02153, 0.0675, 0.5358, 0.6128, 0.08147, 0.0237, 0.004854, 0.07786, 0.06818, 0.1606, 0.06401, 0.02937, 0.151, 0.03178, 0.1662, 0.09331, 0.6878, 0.5508, 0.06828, 0.05797, 0.4215, 0.4217, 0.06607, 0.02153, 0.0675, 0.5358, 0.6128, 0.08147, 0.0237, 0.1987, 0.004854, 0.07786, 0.06818, 0.1606, 0.05066]): _vg.add([_i], _w, 'REPLACE')
_vg = ob_cube.vertex_groups.new(name='jose')
for _i, _w in zip([5, 6, 7, 12, 13, 14, 30, 47, 49, 50, 54, 56, 101, 102, 103, 104, 105, 120, 130, 132, 133, 134, 136, 137, 143, 144, 145, 162, 176, 188, 190, 191, 195, 197, 209, 210, 244, 245, 246, 247, 248, 249, 252, 265], [0.06163, 0.01661, 0.2902, 0.005747, 0.1777, 0.04241, 0.04536, 0.1554, 0.1566, 0.05575, 0.0775, 0.0135, 0.05916, 0.01979, 0.1162, 0.177, 0.4106, 0.0162, 0.4739, 0.06163, 0.01661, 0.2902, 0.1111, 0.174, 0.005747, 0.1777, 0.04241, 0.04536, 0.03292, 0.1554, 0.1566, 0.05575, 0.0775, 0.0135, 0.06047, 0.08425, 0.05916, 0.4694, 0.01979, 0.1162, 0.177, 0.4106, 0.7849, 0.0162]): _vg.add([_i], _w, 'REPLACE')
_vg = ob_cube.vertex_groups.new(name='ombro.R')
for _i, _w in zip([2, 3, 4, 5, 6, 7, 10, 11, 12, 13, 14, 15, 30, 32, 33, 34, 35, 36, 37, 38, 39, 40, 41, 43, 45, 46, 47, 49, 50, 54, 56, 57, 58, 59, 61, 62, 100, 101, 102, 103, 104, 105, 118, 119, 120, 121, 122, 130, 136, 137, 174, 175, 176, 178, 183, 184, 209, 210, 245, 252], [0.9361, 0.837, 0.03979, 0.3869, 0.02427, 0.241, 0.8052, 0.7985, 0.007384, 0.1964, 0.275, 0.02199, 0.3678, 0.1861, 0.07827, 0.03341, 0.01008, 0.06618, 0.1483, 0.1269, 0.06444, 0.02357, 0.2288, 0.1008, 0.03536, 0.736, 0.6955, 0.1382, 0.1527, 0.2433, 0.1105, 0.05535, 0.01604, 0.2114, 0.08928, 0.0206, 0.8625, 0.759, 0.8965, 0.7025, 0.6967, 0.3319, 0.05929, 0.04961, 0.04134, 0.03921, 0.051, 0.1671, 0.02279, 0.05716, 0.01124, 0.0292, 0.05447, 0.1055, 0.04534, 0.01006, 0.07076, 0.09517, 0.113, 0.0492]): _vg.add([_i], _w, 'REPLACE')
_vg = ob_cube.vertex_groups.new(name='braco.R')
for _i, _w in zip([2, 3, 4, 5, 7, 13, 14, 49, 50, 68, 69, 70, 71, 100, 101, 103, 108, 109, 118, 119, 120, 121, 122, 123], [0.03303, 0.08, 0.01193, 0.2967, 0.1776, 0.07989, 0.1298, 0.02479, 0.04393, 0.577, 0.7703, 0.1342, 0.7103, 0.09307, 0.1218, 0.05484, 0.0161, 0.1576, 0.9194, 0.9361, 0.8258, 0.8409, 0.8861, 0.9778]): _vg.add([_i], _w, 'REPLACE')
_vg = ob_cube.vertex_groups.new(name='antebraco.R')
for _i, _w in zip([64, 65, 66, 67, 68, 69, 70, 71, 72, 73, 74, 75, 106, 107, 108, 109, 110, 120, 121, 122], [0.9735, 0.9374, 0.9779, 0.9406, 0.4145, 0.226, 0.8609, 0.2867, 0.1167, 0.1755, 0.08433, 0.1616, 0.9606, 0.9751, 0.9666, 0.8399, 0.1415, 0.05977, 0.07566, 0.04432]): _vg.add([_i], _w, 'REPLACE')
_vg = ob_cube.vertex_groups.new(name='jose.R')
for _i, _w in zip([65, 72, 73, 74, 75, 80, 81, 82, 83, 84, 85, 86, 87, 106, 110, 113, 114, 115, 116, 117], [0.03819, 0.8325, 0.7368, 0.1242, 0.2146, 0.9106, 0.9067, 0.963, 0.9803, 0.9972, 0.9942, 0.9886, 0.9902, 0.01941, 0.8317, 0.9813, 0.8689, 0.5561, 0.9983, 0.9906]): _vg.add([_i], _w, 'REPLACE')
_vg = ob_cube.vertex_groups.new(name='polegar.R')
for _i, _w in zip([67, 72, 73, 74, 75, 76, 77, 78, 79, 80, 81, 110, 111, 112, 114, 115], [0.0128, 0.05074, 0.08623, 0.7913, 0.6224, 0.9818, 0.9893, 0.9862, 0.975, 0.07913, 0.08473, 0.002675, 0.9895, 0.9909, 0.1266, 0.4435]): _vg.add([_i], _w, 'REPLACE')
_vg = ob_cube.vertex_groups.new(name='ombro.L')
for _i, _w in zip([126, 127, 130, 131, 132, 133, 134, 136, 137, 141, 142, 143, 144, 145, 146, 162, 165, 166, 167, 168, 169, 170, 171, 172, 173, 174, 175, 176, 177, 178, 182, 183, 184, 186, 187, 188, 190, 191, 195, 197, 198, 199, 200, 202, 203, 209, 210, 243, 244, 245, 246, 247, 248, 249, 252, 263, 264, 265, 266, 267], [0.9361, 0.837, 0.1671, 0.03979, 0.3869, 0.02427, 0.241, 0.02279, 0.05716, 0.8052, 0.7985, 0.007384, 0.1964, 0.275, 0.02199, 0.3678, 0.1861, 0.07827, 0.03341, 0.01008, 0.06618, 0.1483, 0.1269, 0.06444, 0.02357, 0.01124, 0.0292, 0.05447, 0.2288, 0.1055, 0.1008, 0.04534, 0.01006, 0.03536, 0.736, 0.6955, 0.1382, 0.1527, 0.2433, 0.1105, 0.05535, 0.01604, 0.2114, 0.08928, 0.0206, 0.07076, 0.09517, 0.8625, 0.759, 0.113, 0.8965, 0.7025, 0.6967, 0.3319, 0.0492, 0.05929, 0.04961, 0.04134, 0.03921, 0.051]): _vg.add([_i], _w, 'REPLACE')
_vg = ob_cube.vertex_groups.new(name='braco.L')
for _i, _w in zip([126, 127, 131, 132, 134, 144, 145, 190, 191, 211, 212, 213, 214, 243, 244, 247, 253, 254, 263, 264, 265, 266, 267, 268], [0.03303, 0.08, 0.01193, 0.2967, 0.1776, 0.07989, 0.1298, 0.02479, 0.04393, 0.577, 0.7703, 0.1342, 0.7103, 0.09307, 0.1218, 0.05484, 0.0161, 0.1576, 0.9194, 0.9361, 0.8258, 0.8409, 0.8861, 0.9778]): _vg.add([_i], _w, 'REPLACE')
_vg = ob_cube.vertex_groups.new(name='antebraco.L')
for _i, _w in zip([205, 206, 207, 208, 211, 212, 213, 214, 215, 216, 217, 250, 251, 253, 254, 255, 265, 266, 267], [0.9735, 0.9374, 0.9779, 0.9406, 0.4145, 0.226, 0.8609, 0.2867, 0.1167, 0.1755, 0.08433, 0.9606, 0.9751, 0.9666, 0.8399, 0.1415, 0.05977, 0.07566, 0.04432]): _vg.add([_i], _w, 'REPLACE')
_vg = ob_cube.vertex_groups.new(name='jose.L')
for _i, _w in zip([206, 215, 216, 217, 222, 223, 224, 225, 226, 227, 228, 229, 230, 250, 255, 258, 259, 260, 261, 262], [0.03819, 0.8325, 0.7368, 0.1242, 0.9106, 0.963, 0.9803, 0.748, 0.663, 0.9972, 0.9942, 0.9886, 0.9902, 0.01941, 0.8317, 0.9813, 0.8689, 0.5561, 0.9983, 0.9906]): _vg.add([_i], _w, 'REPLACE')
_vg = ob_cube.vertex_groups.new(name='polegar.L')
for _i, _w in zip([208, 215, 216, 217, 218, 219, 220, 221, 222, 225, 226, 255, 256, 257, 259, 260], [0.0128, 0.05074, 0.08623, 0.7913, 0.9818, 0.9893, 0.9862, 0.975, 0.07913, 0.2511, 0.3357, 0.002675, 0.9895, 0.9909, 0.1266, 0.4435]): _vg.add([_i], _w, 'REPLACE')
_vg = ob_cube.vertex_groups.new(name='CABEINHA')
for _i, _w in zip([3, 10, 11, 28, 29, 30, 31, 32, 33, 34, 35, 36, 37, 38, 39, 40, 41, 42, 43, 44, 45, 46, 47, 52, 53, 54, 55, 56, 57, 58, 59, 60, 61, 62, 63, 104, 105, 127, 130, 141, 142, 158, 159, 160, 161, 162, 163, 164, 165, 166, 167, 168, 169, 170, 171, 172, 173, 174, 175, 176, 177, 178, 179, 180, 181, 182, 183, 184, 185, 186, 187, 188, 193, 194, 195, 196, 197, 198, 199, 200, 201, 202, 203, 204, 209, 210, 245, 248, 249, 252], [0.03225, 0.1755, 0.1576, 0.9861, 0.9781, 0.5655, 0.9734, 0.7987, 0.9141, 0.9536, 0.9678, 0.93, 0.8448, 0.8459, 0.9217, 0.9553, 0.7644, 0.9865, 0.8956, 0.9788, 0.9555, 0.235, 0.09485, 0.9936, 0.9906, 0.6585, 0.9764, 0.8491, 0.9258, 0.9565, 0.7814, 0.9901, 0.9076, 0.9633, 0.9819, 0.01676, 0.01792, 0.03225, 0.105, 0.1755, 0.1576, 0.9861, 0.9959, 0.9781, 0.9929, 0.5655, 0.9734, 0.9717, 0.7987, 0.9141, 0.9536, 0.9678, 0.93, 0.8448, 0.8459, 0.9217, 0.9553, 0.95, 0.9172, 0.8394, 0.7644, 0.7819, 0.9807, 0.9902, 0.9865, 0.8956, 0.9062, 0.9636, 0.9788, 0.9555, 0.235, 0.09485, 0.9936, 0.9906, 0.6585, 0.9764, 0.8491, 0.9258, 0.9565, 0.7814, 0.9901, 0.9076, 0.9633, 0.9819, 0.7917, 0.7055, 0.04024, 0.01676, 0.01792, 0.05397]): _vg.add([_i], _w, 'REPLACE')
_vg = ob_cube.vertex_groups.new(name='PERNA.R')
for _i, _w in zip([0, 1, 4, 5, 6, 7, 8, 9, 12, 13, 14, 15, 26, 27, 48, 49, 50, 51, 128, 129, 135, 137, 138], [0.9713, 0.8315, 0.6267, 0.05248, 0.5784, 0.06419, 0.9843, 0.6468, 0.3092, 0.03821, 0.03982, 0.2918, 0.2369, 0.1061, 0.1601, 0.01761, 0.002087, 0.1219, 0.03651, 0.1105, 0.02041, 0.002736, 0.06561]): _vg.add([_i], _w, 'REPLACE')
_vg = ob_cube.vertex_groups.new(name='ANTONIAA.R')
for _i, _w in zip([1, 9, 16, 17, 18, 19, 20, 21, 22, 23, 24, 25, 26, 88, 89, 90, 91, 92, 93, 94, 95, 96, 97, 129, 269, 270], [0.02379, 0.03569, 0.9863, 0.9887, 0.9894, 0.995, 0.9619, 0.9579, 0.9869, 0.9872, 0.9886, 0.961, 0.04451, 0.1206, 0.172, 0.4995, 0.4818, 0.09494, 0.4952, 0.03548, 0.04596, 0.03611, 0.01491, 0.0186, 0.9308, 0.9651]): _vg.add([_i], _w, 'REPLACE')
_vg = ob_cube.vertex_groups.new(name='LUIS.R')
for _i, _w in zip([20, 21, 25, 88, 89, 90, 91, 92, 93, 94, 95, 96, 97, 98, 99, 269, 270], [0.02595, 0.03338, 0.02729, 0.8794, 0.828, 0.5004, 0.5182, 0.905, 0.5048, 0.9573, 0.952, 0.9569, 0.9675, 0.9776, 0.99, 0.06903, 0.01902]): _vg.add([_i], _w, 'REPLACE')
_vg = ob_cube.vertex_groups.new(name='PERNA.L')
for _i, _w in zip([124, 125, 128, 129, 131, 132, 133, 134, 135, 137, 138, 139, 140, 143, 144, 145, 146, 156, 157, 189, 190, 191, 192], [0.9713, 0.8315, 0.03651, 0.1105, 0.6267, 0.05248, 0.5784, 0.06419, 0.02041, 0.002736, 0.06561, 0.9843, 0.6468, 0.3092, 0.03821, 0.03982, 0.2918, 0.2369, 0.1061, 0.1601, 0.01761, 0.002087, 0.1219]): _vg.add([_i], _w, 'REPLACE')
_vg = ob_cube.vertex_groups.new(name='ANTONIAA.L')
for _i, _w in zip([125, 129, 140, 147, 148, 149, 150, 151, 152, 153, 154, 155, 156, 231, 232, 233, 234, 235, 236, 237, 238, 239, 240, 271, 272, 273], [0.02379, 0.0186, 0.03569, 0.9863, 0.9887, 0.9894, 0.995, 0.9651, 0.9869, 0.9872, 0.9886, 0.961, 0.04451, 0.1206, 0.172, 0.4995, 0.4818, 0.09494, 0.4952, 0.03548, 0.04596, 0.03611, 0.01491, 0.9619, 0.9308, 0.9579]): _vg.add([_i], _w, 'REPLACE')
_vg = ob_cube.vertex_groups.new(name='LUIS.L')
for _i, _w in zip([151, 155, 231, 232, 233, 234, 235, 236, 237, 238, 239, 240, 241, 242, 271, 272, 273], [0.01902, 0.02729, 0.8794, 0.828, 0.5004, 0.5182, 0.905, 0.5048, 0.9573, 0.952, 0.9569, 0.9675, 0.9776, 0.99, 0.02595, 0.06903, 0.03338]): _vg.add([_i], _w, 'REPLACE')
_m = ob_cube.modifiers.new('Armature', 'ARMATURE')
_m.object = ob_armature

# ---- collection membership
col_collection_1.objects.link(ob_armature)
col_collection_1.objects.link(ob_cube)

# ---- scene / render settings (as saved in the file)
scene.frame_start = 0; scene.frame_end = 170; scene.frame_set(0)
scene.render.engine = 'BLENDER_EEVEE_NEXT'
scene.render.resolution_percentage = 50
scene.render.dither_intensity = 0.0
scene.cycles.use_denoising = False
scene.cycles.samples = 128
scene.cycles.sampling_pattern = 'TABULATED_SOBOL'
scene.cycles.light_sampling_threshold = 0.0
scene.cycles.use_adaptive_sampling = False
scene.cycles.use_light_tree = False
scene.cycles.blur_glossy = 0.0
scene.cycles.sample_clamp_indirect = 0.0
scene.view_settings.view_transform = 'Standard'
bpy.context.view_layer.update()

# ---- added for rendering (the .blend has no active camera and no usable light): camera, sun
cam_auto = bpy.data.cameras.new('AutoCamera')
cam_auto.lens = 50.0
cam_auto.sensor_width = 36.0
cam_auto.clip_end = 1000.0
ob_auto_camera = bpy.data.objects.new('AutoCamera', cam_auto)
scene.collection.objects.link(ob_auto_camera)
ob_auto_camera.location = (8.65807, -10.4451, 9.886)
ob_auto_camera.rotation_euler = (1.09748, -7.21219e-08, 0.694738)
scene.camera = ob_auto_camera
light_auto_sun = bpy.data.lights.new('AutoSun', 'SUN')
light_auto_sun.energy = 3.0
light_auto_sun.angle = 0.0523599
ob_auto_sun = bpy.data.objects.new('AutoSun', light_auto_sun)
scene.collection.objects.link(ob_auto_sun)
ob_auto_sun.rotation_euler = (0.872665, 0.174533, 0.523599)
bpy.context.view_layer.update()
